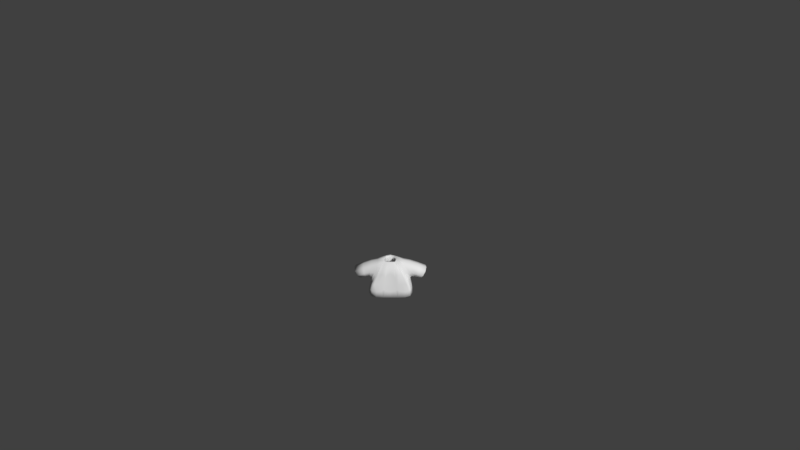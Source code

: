 # Source: Shirt3darkbrown.blend  (saved by Blender 2.77.0; exported with 4.5.12 LTS)
import bpy
from mathutils import Matrix  # noqa: F401  (used for matrix-valued properties, if any)

bpy.ops.wm.read_factory_settings(use_empty=True)
scene = bpy.context.scene
scene.name = 'Scene'

# ---- collections
col_collection_1 = bpy.data.collections.new('Collection 1'); scene.collection.children.link(col_collection_1)

# ---- materials (node trees are filled in below, after node groups)
mat_characters = bpy.data.materials.new('Characters')
mat_characters.alpha_threshold = 0.0
mat_characters.use_transparent_shadow = False
mat_characters.roughness = 0.5

# ---- material node trees

# ---- world
world_world = bpy.data.worlds.new('World'); scene.world = world_world
world_world.color = (0.05088, 0.05088, 0.05088)
world_world.use_sun_shadow = False
world_world.sun_shadow_jitter_overblur = 0.0
world_world.cycles.sampling_method = 'MANUAL'
world_world.light_settings.ao_factor = 0.1

# ---- cameras
cam_camera = bpy.data.cameras.new('Camera')
cam_camera.clip_end = 100.0
cam_camera.lens = 35.0
cam_camera.sensor_width = 32.0
cam_camera.sensor_height = 18.0
cam_camera.ortho_scale = 7.314
cam_camera.dof.focus_distance = 0.0
cam_camera.dof.aperture_fstop = 128.0

# ---- meshes
me_sphere_002 = bpy.data.meshes.new('Sphere.002')
me_sphere_002.from_pydata([(-0.9068, -0.3842, -0.2331), (-0.9068, 0.5064, -0.2331), (0.9068, 0.5064, -0.2331), (0.9068, -0.3842, -0.2331), (0.7739, 0.3437, 0.5754), (0.7739, -0.3842, 0.5754), (-0.7739, 0.3437, 0.5754), (-0.7739, -0.3842, 0.5754), (-0.8798, 0.623, -0.4971), (-0.8798, -0.5773, -0.4971), (0.8798, -0.5773, -0.4971), (0.8798, 0.623, -0.4971), (0.2837, 0.2761, 0.6431), (0.2837, -0.3166, 0.6431), (-0.2837, -0.3166, 0.6431), (-0.2837, 0.2761, 0.6431), (1.297, -0.3704, -0.3596), (1.297, 0.3704, -0.3596), (1.61, 0.3704, 0.1684), (1.61, -0.3704, 0.1684), (-1.297, 0.3704, -0.3596), (-1.297, -0.3704, -0.3596), (-1.61, -0.3704, 0.1684), (-1.61, 0.3704, 0.1684), (-0.9844, 0.6851, -1.059), (-0.9844, -0.6735, -1.059), (0.9844, -0.6735, -1.059), (0.9844, 0.6851, -1.059), (0.8798, 0.01711, -0.4971), (0.9844, 3.815e-06, -1.059), (-0.8798, 0.01711, -0.4971), (-0.9844, 3.815e-06, -1.059), (-0.09457, -0.3166, 0.6431), (0.09457, -0.3166, 0.6431), (-0.2933, -0.5773, -0.4971), (0.2933, -0.5773, -0.4971), (-0.3281, -0.6735, -1.059), (0.3281, -0.6735, -1.059), (-0.8798, -0.603, -0.4919), (0.8798, -0.603, -0.4919), (0.2933, -0.603, -0.4919), (-0.2933, -0.603, -0.4919)], [], [(36, 41, 38, 25), (7, 6, 23, 22), (28, 10, 26, 29), (30, 8, 24, 31), (5, 3, 16, 19), (0, 1, 8, 30, 9), (2, 3, 10, 28, 11), (4, 2, 11, 12), (5, 4, 12, 13), (6, 7, 14, 15), (7, 0, 9, 14), (1, 6, 15, 8), (3, 5, 13, 10), (4, 5, 19, 18), (3, 2, 17, 16), (2, 4, 18, 17), (1, 0, 21, 20), (0, 7, 22, 21), (6, 1, 20, 23), (11, 8, 15, 12), (11, 28, 29, 27), (9, 30, 31, 25), (10, 13, 39), (8, 11, 27, 24), (36, 37, 35, 34), (32, 14, 38, 41), (34, 35, 33, 32), (33, 35, 40), (26, 10, 39), (41, 36, 34), (14, 9, 38), (26, 39, 40, 37), (13, 33, 40, 39), (35, 37, 40), (41, 34, 32), (9, 25, 38)])
me_sphere_002.polygons.foreach_set('use_smooth', [True] * 36)
_uv = me_sphere_002.uv_layers.new(name='UVMap')
_uv.uv.foreach_set('vector', [0.941, 0.4752, 0.9396, 0.4896, 0.9199, 0.4877, 0.919, 0.473, 0.919, 0.5113, 0.8943, 0.5111, 0.8938, 0.473, 0.919, 0.4732, 0.8533, 0.4587, 0.8734, 0.4587, 0.8767, 0.473, 0.8538, 0.473, 0.9099, 0.4453, 0.9099, 0.4301, 0.9204, 0.4285, 0.9204, 0.4458, 0.8622, 0.5112, 0.8397, 0.4993, 0.8416, 0.4744, 0.8622, 0.473, 0.8601, 0.528, 0.8601, 0.5504, 0.8557, 0.5533, 0.8557, 0.5381, 0.8557, 0.5231, 0.8367, 0.4521, 0.8669, 0.4521, 0.8734, 0.4587, 0.8533, 0.4587, 0.8327, 0.4587, 0.774, 0.4628, 0.8019, 0.4594, 0.8115, 0.4601, 0.7713, 0.4751, 0.8557, 0.5339, 0.831, 0.5341, 0.8331, 0.5233, 0.8532, 0.5231, 0.8943, 0.5111, 0.919, 0.5113, 0.9165, 0.5234, 0.8964, 0.5232, 0.8938, 0.485, 0.8713, 0.4968, 0.8622, 0.4994, 0.8889, 0.473, 0.8019, 0.5051, 0.774, 0.5018, 0.7713, 0.4894, 0.8115, 0.5044, 0.8397, 0.4993, 0.8622, 0.5112, 0.8573, 0.5231, 0.8306, 0.4968, 0.831, 0.5341, 0.8557, 0.5339, 0.8557, 0.5593, 0.8306, 0.5596, 0.8888, 0.5234, 0.919, 0.5234, 0.9143, 0.5484, 0.8892, 0.5484, 0.8019, 0.4594, 0.774, 0.4628, 0.7965, 0.4285, 0.8141, 0.4364, 0.8601, 0.5504, 0.8601, 0.528, 0.8835, 0.5283, 0.8835, 0.547, 0.8713, 0.4968, 0.8938, 0.485, 0.8938, 0.5231, 0.8732, 0.5218, 0.774, 0.5018, 0.8019, 0.5051, 0.8141, 0.5282, 0.7965, 0.5361, 0.8115, 0.4601, 0.8115, 0.5044, 0.7713, 0.4894, 0.7713, 0.4751, 0.8327, 0.4587, 0.8533, 0.4587, 0.8538, 0.473, 0.8306, 0.473, 0.9099, 0.4603, 0.9099, 0.4453, 0.9204, 0.4458, 0.9204, 0.4627, 0.8734, 0.4587, 0.8646, 0.4285, 0.8743, 0.4585, 0.8115, 0.5044, 0.8115, 0.4601, 0.8306, 0.4575, 0.8306, 0.5071, 0.1285, 0.9187, 0.1062, 0.9187, 0.1074, 0.9043, 0.1273, 0.9043, 0.941, 0.5193, 0.9347, 0.5187, 0.9199, 0.4877, 0.9396, 0.4896, 0.1273, 0.9043, 0.1074, 0.9043, 0.1142, 0.875, 0.1206, 0.875, 0.8845, 0.5231, 0.8843, 0.5402, 0.8835, 0.5404, 0.8767, 0.473, 0.8734, 0.4587, 0.8743, 0.4585, 0.941, 0.4872, 0.9426, 0.473, 0.9419, 0.4872, 0.8767, 0.4537, 0.9099, 0.4603, 0.9099, 0.461, 0.919, 0.5656, 0.9199, 0.551, 0.9396, 0.549, 0.941, 0.5634, 0.9347, 0.5199, 0.941, 0.5193, 0.9396, 0.549, 0.9199, 0.551, 0.8843, 0.5402, 0.8845, 0.547, 0.8835, 0.5404, 0.941, 0.4872, 0.9419, 0.4872, 0.9426, 0.516, 0.9099, 0.4603, 0.9204, 0.4627, 0.9099, 0.461])
me_sphere_002.materials.append(mat_characters)
me_sphere_002.use_remesh_preserve_volume = False
me_sphere_002.use_remesh_preserve_attributes = False
me_sphere_002.use_mirror_vertex_groups = False
me_sphere_002.update()
arm_armature = bpy.data.armatures.new('Armature')  # bones are not reproduced

# ---- objects
ob_armature = bpy.data.objects.new('Armature', arm_armature)
ob_shirt3darkbrown = bpy.data.objects.new('Shirt3darkbrown', me_sphere_002)
ob_camera = bpy.data.objects.new('Camera', cam_camera)

# ---- transforms, parenting, visibility, modifiers, constraints
ob_armature.location = (0.0, 0.0, 0.0)
ob_armature.scale = (0.4333, 0.4333, 0.4333)
ob_armature.lineart.crease_threshold = 0.0
ob_shirt3darkbrown.parent = ob_armature
ob_shirt3darkbrown.matrix_parent_inverse = Matrix(((2.308, 1.192e-07, 0.0, 3.962), (0.0, 2.308, 0.0, -5.589), (0.0, -5.96e-08, 2.308, -2.178), (0.0, 0.0, 0.0, 1.0)))
ob_shirt3darkbrown.location = (-1.718, 2.424, 1.479)
ob_shirt3darkbrown.scale = (0.3811, 0.3811, 0.3811)
ob_shirt3darkbrown.lineart.crease_threshold = 0.0
_vg = ob_shirt3darkbrown.vertex_groups.new(name='Bone')
_vg = ob_shirt3darkbrown.vertex_groups.new(name='Bone.001')
for _i, _w in zip([0, 1, 6, 7, 8, 9, 10, 12, 13, 14, 15, 24, 28, 30, 31, 32, 33, 34, 35, 38, 39, 40, 41], [0.06764, 0.06739, 0.03819, 0.03188, 0.6842, 0.5585, 0.009477, 0.07206, 0.1072, 0.8693, 0.7915, 0.01259, 0.004739, 0.6213, 0.006295, 0.6153, 0.3612, 0.3755, 0.1925, 0.5585, 0.009477, 0.1925, 0.3755]): _vg.add([_i], _w, 'REPLACE')
_vg = ob_shirt3darkbrown.vertex_groups.new(name='Bone.002')
for _i, _w in zip([0, 1, 6, 7, 8, 9, 14, 15, 22, 23, 30, 32, 33, 34, 35, 38, 40, 41], [0.8425, 0.8629, 0.9397, 0.9453, 0.1297, 0.1455, 0.06248, 0.08766, 0.01601, 0.03525, 0.1376, 0.04166, 0.02083, 0.09703, 0.04852, 0.1455, 0.04852, 0.09703]): _vg.add([_i], _w, 'REPLACE')
_vg = ob_shirt3darkbrown.vertex_groups.new(name='Bone.003')
for _i, _w in zip([0, 1, 20, 21, 22, 23], [0.05898, 0.05213, 0.9751, 0.9808, 0.9636, 0.9545]): _vg.add([_i], _w, 'REPLACE')
_vg = ob_shirt3darkbrown.vertex_groups.new(name='Bone.004')
for _i, _w in zip([2, 3, 4, 5, 8, 10, 11, 12, 13, 14, 15, 26, 28, 29, 30, 32, 33, 34, 35, 36, 37, 39, 40, 41], [0.06739, 0.06159, 0.04012, 0.03479, 0.009932, 0.6895, 0.5585, 0.8602, 0.7874, 0.06699, 0.1043, 0.009248, 0.624, 0.004624, 0.004966, 0.3071, 0.5473, 0.2298, 0.4596, 0.003083, 0.006166, 0.6895, 0.4596, 0.2298]): _vg.add([_i], _w, 'REPLACE')
_vg = ob_shirt3darkbrown.vertex_groups.new(name='Bone.005')
for _i, _w in zip([2, 3, 4, 5, 10, 11, 12, 13, 18, 19, 28, 32, 33, 34, 35, 39, 40, 41], [0.8438, 0.8752, 0.9396, 0.9422, 0.1285, 0.1463, 0.06665, 0.08941, 0.02491, 0.02795, 0.1374, 0.0298, 0.05961, 0.04283, 0.08565, 0.1285, 0.08565, 0.04283]): _vg.add([_i], _w, 'REPLACE')
_vg = ob_shirt3darkbrown.vertex_groups.new(name='Bone.006')
for _i, _w in zip([2, 3, 16, 17, 18, 19], [0.0582, 0.04492, 0.9769, 0.978, 0.9587, 0.9585]): _vg.add([_i], _w, 'REPLACE')
_vg = ob_shirt3darkbrown.vertex_groups.new(name='Bone.013')
_vg = ob_shirt3darkbrown.vertex_groups.new(name='Bone.014')
_vg = ob_shirt3darkbrown.vertex_groups.new(name='Bone.007')
for _i, _w in zip([10, 11, 26, 27, 28, 29, 34, 35, 36, 37, 39, 40, 41], [0.06526, 0.1209, 0.4448, 0.4431, 0.09306, 0.444, 0.02175, 0.04351, 0.1483, 0.2966, 0.06526, 0.04351, 0.02175]): _vg.add([_i], _w, 'REPLACE')
_vg = ob_shirt3darkbrown.vertex_groups.new(name='Bone.008')
for _i, _w in zip([10, 11, 26, 27, 28, 29, 34, 35, 36, 37, 39, 40, 41], [0.05344, 0.1285, 0.4921, 0.4775, 0.09095, 0.4848, 0.01781, 0.03562, 0.164, 0.328, 0.05344, 0.03562, 0.01781]): _vg.add([_i], _w, 'REPLACE')
_vg = ob_shirt3darkbrown.vertex_groups.new(name='Bone.009')
_vg = ob_shirt3darkbrown.vertex_groups.new(name='Bone.010')
for _i, _w in zip([8, 9, 24, 25, 27, 29, 30, 31, 34, 35, 36, 37, 38, 40, 41], [0.08085, 0.1233, 0.4542, 0.4442, 0.01747, 0.008737, 0.1021, 0.4492, 0.08217, 0.04108, 0.2961, 0.1481, 0.1233, 0.04108, 0.08217]): _vg.add([_i], _w, 'REPLACE')
_vg = ob_shirt3darkbrown.vertex_groups.new(name='Bone.011')
for _i, _w in zip([8, 9, 24, 25, 30, 31, 34, 35, 36, 37, 38, 40, 41], [0.05637, 0.1294, 0.4924, 0.4781, 0.0929, 0.4853, 0.08629, 0.04314, 0.3187, 0.1594, 0.1294, 0.04314, 0.08629]): _vg.add([_i], _w, 'REPLACE')
_vg = ob_shirt3darkbrown.vertex_groups.new(name='Bone.012')
_m = ob_shirt3darkbrown.modifiers.new('Armature', 'ARMATURE')
_m.object = ob_armature
_m = ob_shirt3darkbrown.modifiers.new('Subsurf', 'SUBSURF')
_m.uv_smooth = 'PRESERVE_CORNERS'
_m.quality = 1
_m.render_levels = 1
_m.show_only_control_edges = False
_m = ob_shirt3darkbrown.modifiers.new('Solidify', 'SOLIDIFY')
_m.thickness = 0.1
_m.nonmanifold_thickness_mode = 'FIXED'
_m.nonmanifold_merge_threshold = 0.0003
ob_camera.location = (0.4563, -11.79, 9.594)
ob_camera.rotation_euler = (0.9667, 0.01081, 0.01677)
ob_camera.lock_rotations_4d = False
ob_camera.empty_display_type = 'ARROWS'
ob_camera.color = (0.0, 0.0, 0.0, 0.0)
ob_camera.display_type = 'WIRE'
ob_camera.lineart.crease_threshold = 0.0

# ---- collection membership
col_collection_1.objects.link(ob_armature)
col_collection_1.objects.link(ob_shirt3darkbrown)
col_collection_1.objects.link(ob_camera)

# ---- scene / render settings (as saved in the file)
scene.camera = ob_camera
scene.frame_start = 1; scene.frame_end = 200; scene.frame_set(1)
scene.render.engine = 'BLENDER_EEVEE_NEXT'
scene.render.resolution_percentage = 50
scene.render.dither_intensity = 0.0
scene.cycles.use_denoising = False
scene.cycles.samples = 128
scene.cycles.sampling_pattern = 'TABULATED_SOBOL'
scene.cycles.light_sampling_threshold = 0.0
scene.cycles.use_adaptive_sampling = False
scene.cycles.use_light_tree = False
scene.cycles.blur_glossy = 0.0
scene.cycles.sample_clamp_indirect = 0.0
scene.view_settings.view_transform = 'Standard'
bpy.context.view_layer.update()

# ---- added for rendering (the .blend has no usable light): sun
light_auto_sun = bpy.data.lights.new('AutoSun', 'SUN')
light_auto_sun.energy = 3.0
light_auto_sun.angle = 0.0523599
ob_auto_sun = bpy.data.objects.new('AutoSun', light_auto_sun)
scene.collection.objects.link(ob_auto_sun)
ob_auto_sun.rotation_euler = (0.872665, 0.174533, 0.523599)
bpy.context.view_layer.update()
